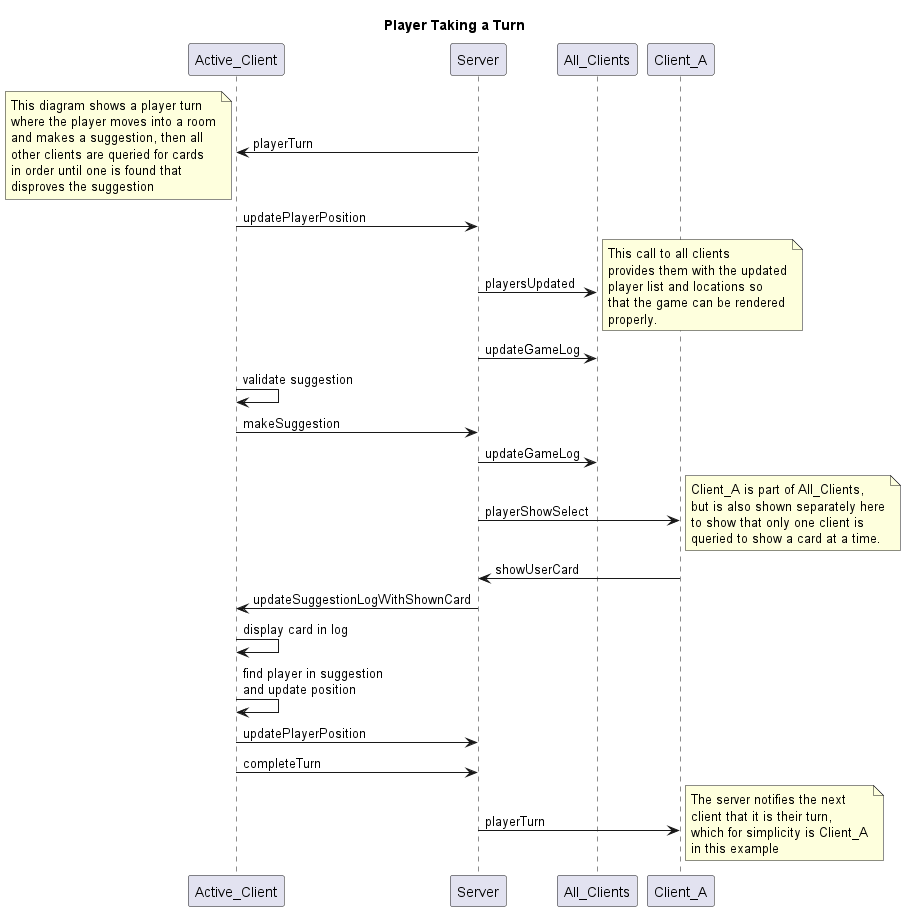

The diagram above was rendered by PlantUML. Its source (embedded in the PNG):
@startuml

title Player Taking a Turn

participant Active_Client
participant Server
participant All_Clients
participant Client_A

Server -> Active_Client: playerTurn
note left
	This diagram shows a player turn
	where the player moves into a room
	and makes a suggestion, then all
	other clients are queried for cards
	in order until one is found that 
	disproves the suggestion
end note
Active_Client -> Server: updatePlayerPosition
Server -> All_Clients: playersUpdated
note right
	This call to all clients
	provides them with the updated
	player list and locations so
	that the game can be rendered
	properly.
end note
Server -> All_Clients: updateGameLog

Active_Client -> Active_Client: validate suggestion
Active_Client -> Server: makeSuggestion
Server -> All_Clients: updateGameLog

Server -> Client_A : playerShowSelect
note right
	Client_A is part of All_Clients,
	but is also shown separately here
	to show that only one client is
	queried to show a card at a time.
end note

Client_A -> Server: showUserCard
Server -> Active_Client: updateSuggestionLogWithShownCard
Active_Client -> Active_Client: display card in log

Active_Client -> Active_Client: find player in suggestion\nand update position
Active_Client -> Server: updatePlayerPosition

Active_Client -> Server: completeTurn
Server -> Client_A: playerTurn
note right
	The server notifies the next
	client that it is their turn,
	which for simplicity is Client_A
	in this example
end note


@enduml